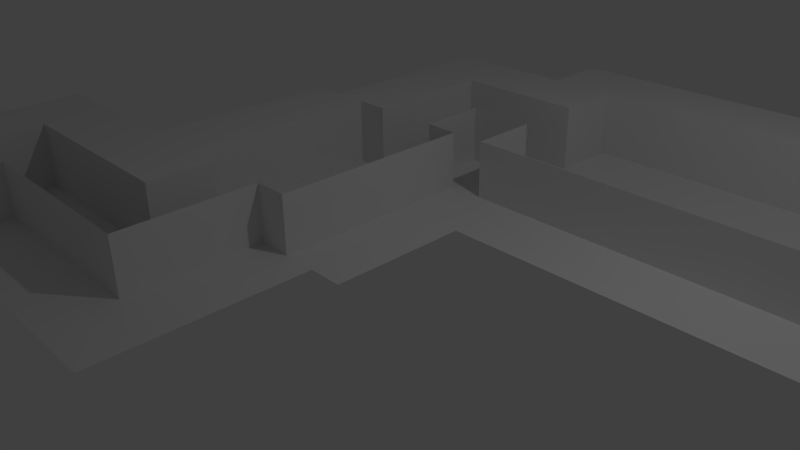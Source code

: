 # Source: tutorialLevel.blend  (saved by Blender 2.72.0; exported with 4.5.12 LTS)
import bpy
from mathutils import Matrix  # noqa: F401  (used for matrix-valued properties, if any)

bpy.ops.wm.read_factory_settings(use_empty=True)
scene = bpy.context.scene
scene.name = 'Scene'

# ---- collections
col_collection_1 = bpy.data.collections.new('Collection 1'); scene.collection.children.link(col_collection_1)

# ---- world
world_world = bpy.data.worlds.new('World'); scene.world = world_world
world_world.color = (0.05088, 0.05088, 0.05088)
world_world.use_sun_shadow = False
world_world.sun_shadow_jitter_overblur = 0.0
world_world.cycles.sampling_method = 'MANUAL'
world_world.cycles.sample_map_resolution = 256

# ---- cameras
cam_camera = bpy.data.cameras.new('Camera')
cam_camera.clip_end = 100.0
cam_camera.lens = 35.0
cam_camera.sensor_width = 32.0
cam_camera.sensor_height = 18.0
cam_camera.ortho_scale = 7.314
cam_camera.dof.focus_distance = 0.0
cam_camera.dof.aperture_fstop = 128.0

# ---- lights
light_lamp = bpy.data.lights.new('Lamp', 'POINT')
light_lamp.transmission_factor = 0.0
light_lamp.cutoff_distance = 30.0
light_lamp.energy = 100.0
light_lamp.shadow_buffer_clip_start = 1.001
light_lamp.shadow_soft_size = 0.1
light_lamp.shadow_maximum_resolution = 0.006
light_lamp.use_absolute_resolution = True
light_lamp.cycles.use_multiple_importance_sampling = False

# ---- meshes
me_plane_002 = bpy.data.meshes.new('Plane.002')
me_plane_002.from_pydata([(-7.0, -7.0, 0.0), (-6.0, -7.0, 0.0), (-5.0, -7.0, 0.0), (-4.0, -7.0, 0.0), (-4.0, -6.0, 0.0), (-4.0, -5.0, 0.0), (-4.0, -4.0, 0.0), (-4.0, -3.0, 0.0), (-3.0, -3.0, 0.0), (-2.0, -3.0, 0.0), (-1.0, -3.0, 0.0), (-1.0, -2.0, 0.0), (-1.0, -1.0, 0.0), (-0.5, -1.0, 0.0), (-0.5, 0.0, 0.0), (-0.5, 1.0, 0.0), (-1.0, 2.0, 0.0), (-0.5, 2.0, 0.0), (-1.0, 3.0, 0.0), (0.0, 3.0, 0.0), (0.0, 2.0, 0.0), (1.0, 2.0, 0.0), (2.0, 2.0, 0.0), (3.0, 2.0, 0.0), (4.0, 2.0, 0.0), (5.0, 2.0, 0.0), (6.0, 3.0, 0.0), (6.0, 2.0, 0.0), (7.0, 3.0, 0.0), (8.0, 3.0, 0.0), (8.0, 4.0, 0.0), (7.0, 2.0, 0.0), (8.0, 2.0, 0.0), (8.0, 5.0, 0.0), (8.0, 6.0, 0.0), (9.0, 6.0, 0.0), (10.0, 6.0, 0.0), (11.0, 6.0, 0.0), (11.0, 7.0, 0.0), (10.0, 5.0, 0.0), (11.0, 5.0, 0.0), (10.0, 4.0, 0.0), (11.0, 4.0, 0.0), (10.0, 3.0, 0.0), (11.0, 3.0, 0.0), (10.0, 2.0, 0.0), (11.0, 2.0, 0.0), (12.0, 3.0, 0.0), (12.0, 2.0, 0.0), (13.0, 3.0, 0.0), (13.0, 2.0, 0.0), (12.0, 4.0, 0.0), (13.0, 4.0, 0.0), (-7.0, -7.0, 1.0), (-6.0, -7.0, 1.0), (-5.0, -7.0, 1.0), (-4.0, -7.0, 1.0), (-4.0, -6.0, 1.0), (-4.0, -5.0, 1.0), (-4.0, -4.0, 1.0), (-4.0, -3.0, 1.0), (-3.0, -3.0, 1.0), (-2.0, -3.0, 1.0), (-1.0, -3.0, 1.0), (-1.0, -2.0, 1.0), (-1.0, -1.0, 1.0), (-0.5, -1.0, 1.0), (-0.5, 0.0, 1.0), (-0.5, 1.0, 1.0), (-1.0, 2.0, 1.0), (-0.5, 2.0, 1.0), (-1.0, 3.0, 1.0), (0.0, 3.0, 1.0), (0.0, 2.0, 1.0), (1.0, 2.0, 1.0), (2.0, 2.0, 1.0), (3.0, 2.0, 1.0), (4.0, 2.0, 1.0), (5.0, 2.0, 1.0), (6.0, 3.0, 1.0), (6.0, 2.0, 1.0), (7.0, 3.0, 1.0), (8.0, 3.0, 1.0), (8.0, 4.0, 1.0), (7.0, 2.0, 1.0), (8.0, 2.0, 1.0), (8.0, 5.0, 1.0), (8.0, 6.0, 1.0), (9.0, 6.0, 1.0), (10.0, 6.0, 1.0), (11.0, 6.0, 1.0), (11.0, 7.0, 1.0), (10.0, 5.0, 1.0), (11.0, 5.0, 1.0), (10.0, 4.0, 1.0), (11.0, 4.0, 1.0), (10.0, 3.0, 1.0), (11.0, 3.0, 1.0), (10.0, 2.0, 1.0), (11.0, 2.0, 1.0), (12.0, 3.0, 1.0), (12.0, 2.0, 1.0), (13.0, 3.0, 1.0), (13.0, 2.0, 1.0), (12.0, 4.0, 1.0), (13.0, 4.0, 1.0)], [], [(35, 34, 87, 88), (30, 29, 82, 83), (11, 10, 63, 64), (50, 48, 101, 103), (21, 20, 73, 74), (7, 6, 59, 60), (16, 17, 70, 69), (1, 0, 53, 54), (42, 44, 97, 95), (13, 12, 65, 66), (18, 16, 69, 71), (48, 46, 99, 101), (38, 37, 90, 91), (29, 32, 85, 82), (6, 5, 58, 59), (40, 42, 95, 93), (34, 33, 86, 87), (45, 43, 96, 98), (5, 4, 57, 58), (37, 40, 93, 90), (26, 27, 80, 79), (33, 30, 83, 86), (43, 41, 94, 96), (3, 2, 55, 56), (49, 50, 103, 102), (12, 11, 64, 65), (31, 28, 81, 84), (41, 39, 92, 94), (14, 13, 66, 67), (2, 1, 54, 55), (15, 14, 67, 68), (22, 21, 74, 75), (10, 9, 62, 63), (47, 51, 104, 100), (39, 36, 89, 92), (20, 19, 72, 73), (23, 22, 75, 76), (17, 15, 68, 70), (46, 45, 98, 99), (9, 8, 61, 62), (24, 23, 76, 77), (28, 26, 79, 81), (25, 24, 77, 78), (4, 3, 56, 57), (8, 7, 60, 61), (27, 25, 78, 80), (44, 47, 100, 97), (36, 35, 88, 89), (32, 31, 84, 85), (19, 18, 71, 72), (52, 49, 102, 105)])
_uv = me_plane_002.uv_layers.new(name='UVMap')
_uv.uv.foreach_set('vector', [7.872, 3.976, 6.888, 3.972, 6.888, 3.972, 7.872, 3.976, 6.896, 2.004, 6.9, 1.021, 6.9, 1.021, 6.896, 2.004, -1.932, -3.934, -1.928, -4.917, -1.928, -4.917, -1.932, -3.934, 11.82, 0.05711, 10.84, 0.05309, 10.84, 0.05309, 11.82, 0.05711, 0.01879, 0.008857, -0.9648, 0.004834, -0.9648, 0.004834, 0.01879, 0.008857, -4.879, -4.929, -4.875, -5.913, -4.875, -5.913, -4.879, -4.929, -1.948, 0.0008112, -1.457, 0.002824, -1.457, 0.002824, -1.948, 0.0008112, -6.83, -8.872, -7.814, -8.876, -7.814, -8.876, -6.83, -8.872, 9.847, 2.016, 9.851, 1.033, 9.851, 1.033, 9.847, 2.016, -1.445, -2.948, -1.936, -2.95, -1.936, -2.95, -1.445, -2.948, -1.952, 0.9844, -1.948, 0.0008112, -1.948, 0.0008112, -1.952, 0.9844, 10.84, 0.05309, 9.855, 0.04907, 9.855, 0.04907, 10.84, 0.05309, 9.835, 4.967, 9.839, 3.984, 9.839, 3.984, 9.835, 4.967, 6.9, 1.021, 6.904, 0.03702, 6.904, 0.03702, 6.9, 1.021, -4.875, -5.913, -4.871, -6.897, -4.871, -6.897, -4.875, -5.913, 9.843, 3.0, 9.847, 2.016, 9.847, 2.016, 9.843, 3.0, 6.888, 3.972, 6.892, 2.988, 6.892, 2.988, 6.888, 3.972, 8.871, 0.04505, 8.867, 1.029, 8.867, 1.029, 8.871, 0.04505, -4.871, -6.897, -4.867, -7.88, -4.867, -7.88, -4.871, -6.897, 9.839, 3.984, 9.843, 3.0, 9.843, 3.0, 9.839, 3.984, 4.933, 1.013, 4.937, 0.02897, 4.937, 0.02897, 4.933, 1.013, 6.892, 2.988, 6.896, 2.004, 6.896, 2.004, 6.892, 2.988, 8.867, 1.029, 8.863, 2.012, 8.863, 2.012, 8.867, 1.029, -4.863, -8.864, -5.847, -8.868, -5.847, -8.868, -4.863, -8.864, 11.82, 1.041, 11.82, 0.05711, 11.82, 0.05711, 11.82, 1.041, -1.936, -2.95, -1.932, -3.934, -1.932, -3.934, -1.936, -2.95, 5.921, 0.03299, 5.917, 1.017, 5.917, 1.017, 5.921, 0.03299, 8.863, 2.012, 8.859, 2.996, 8.859, 2.996, 8.863, 2.012, -1.449, -1.964, -1.445, -2.948, -1.445, -2.948, -1.449, -1.964, -5.847, -8.868, -6.83, -8.872, -6.83, -8.872, -5.847, -8.868, -1.453, -0.9808, -1.449, -1.964, -1.449, -1.964, -1.453, -0.9808, 1.002, 0.01288, 0.01879, 0.008857, 0.01879, 0.008857, 1.002, 0.01288, -1.928, -4.917, -2.912, -4.921, -2.912, -4.921, -1.928, -4.917, 10.83, 1.037, 10.83, 2.02, 10.83, 2.02, 10.83, 1.037, 8.859, 2.996, 8.855, 3.98, 8.855, 3.98, 8.859, 2.996, -0.9648, 0.004834, -0.9689, 0.9885, -0.9689, 0.9885, -0.9648, 0.004834, 1.986, 0.0169, 1.002, 0.01288, 1.002, 0.01288, 1.986, 0.0169, -1.457, 0.002824, -1.453, -0.9808, -1.453, -0.9808, -1.457, 0.002824, 9.855, 0.04907, 8.871, 0.04505, 8.871, 0.04505, 9.855, 0.04907, -2.912, -4.921, -3.896, -4.925, -3.896, -4.925, -2.912, -4.921, 2.97, 0.02093, 1.986, 0.0169, 1.986, 0.0169, 2.97, 0.02093, 5.917, 1.017, 4.933, 1.013, 4.933, 1.013, 5.917, 1.017, 3.953, 0.02495, 2.97, 0.02093, 2.97, 0.02093, 3.953, 0.02495, -4.867, -7.88, -4.863, -8.864, -4.863, -8.864, -4.867, -7.88, -3.896, -4.925, -4.879, -4.929, -4.879, -4.929, -3.896, -4.925, 4.937, 0.02897, 3.953, 0.02495, 3.953, 0.02495, 4.937, 0.02897, 9.851, 1.033, 10.83, 1.037, 10.83, 1.037, 9.851, 1.033, 8.855, 3.98, 7.872, 3.976, 7.872, 3.976, 8.855, 3.98, 6.904, 0.03702, 5.921, 0.03299, 5.921, 0.03299, 6.904, 0.03702, -0.9689, 0.9885, -1.952, 0.9844, -1.952, 0.9844, -0.9689, 0.9885, 11.81, 2.024, 11.82, 1.041, 11.82, 1.041, 11.81, 2.024])
me_plane_002.use_remesh_preserve_volume = False
me_plane_002.use_remesh_preserve_attributes = False
me_plane_002.use_mirror_vertex_groups = False
me_plane_002.update()
me_plane_001 = bpy.data.meshes.new('Plane.001')
me_plane_001.from_pydata([(-7.0, -7.0, 0.0), (-7.0, -6.0, 0.0), (-6.0, -6.0, 0.0), (-5.0, -6.0, 0.0), (-5.0, -5.0, 0.0), (-5.0, -4.0, 0.0), (-5.0, -3.0, 0.0), (-5.0, -2.0, 0.0), (-4.0, -2.0, 0.0), (-3.0, -2.0, 0.0), (-2.0, -2.0, 0.0), (-2.0, -1.0, 0.0), (-2.5, -1.0, 0.0), (-2.5, 0.0, 0.0), (-2.5, 1.0, 0.0), (-2.0, 2.0, 0.0), (-2.5, 2.0, 0.0), (-2.0, 3.0, 0.0), (-2.0, 4.0, 0.0), (-1.0, 4.0, 0.0), (0.0, 4.0, 0.0), (0.0, 5.0, 0.0), (1.0, 5.0, 0.0), (2.0, 5.0, 0.0), (3.0, 5.0, 0.0), (4.0, 5.0, 0.0), (5.0, 5.0, 0.0), (6.0, 4.0, 0.0), (6.0, 5.0, 0.0), (7.0, 4.0, 0.0), (7.0, 5.0, 0.0), (7.0, 6.0, 0.0), (7.0, 7.0, 0.0), (8.0, 7.0, 0.0), (9.0, 7.0, 0.0), (10.0, 7.0, 0.0), (11.0, 7.0, 0.0), (12.0, 4.0, 0.0), (13.0, 4.0, 0.0), (12.0, 5.0, 0.0), (13.0, 5.0, 0.0), (-7.0, -7.0, 1.0), (-7.0, -6.0, 1.0), (-6.0, -6.0, 1.0), (-5.0, -6.0, 1.0), (-5.0, -5.0, 1.0), (-5.0, -4.0, 1.0), (-5.0, -3.0, 1.0), (-5.0, -2.0, 1.0), (-4.0, -2.0, 1.0), (-3.0, -2.0, 1.0), (-2.0, -2.0, 1.0), (-2.0, -1.0, 1.0), (-2.5, -1.0, 1.0), (-2.5, 0.0, 1.0), (-2.5, 1.0, 1.0), (-2.0, 2.0, 1.0), (-2.5, 2.0, 1.0), (-2.0, 3.0, 1.0), (-2.0, 4.0, 1.0), (-1.0, 4.0, 1.0), (0.0, 4.0, 1.0), (0.0, 5.0, 1.0), (1.0, 5.0, 1.0), (2.0, 5.0, 1.0), (3.0, 5.0, 1.0), (4.0, 5.0, 1.0), (5.0, 5.0, 1.0), (6.0, 4.0, 1.0), (6.0, 5.0, 1.0), (7.0, 4.0, 1.0), (7.0, 5.0, 1.0), (7.0, 6.0, 1.0), (7.0, 7.0, 1.0), (8.0, 7.0, 1.0), (9.0, 7.0, 1.0), (10.0, 7.0, 1.0), (11.0, 7.0, 1.0), (12.0, 4.0, 1.0), (13.0, 4.0, 1.0), (12.0, 5.0, 1.0), (13.0, 5.0, 1.0), (12.0, 4.0, 1.0), (13.0, 4.0, 1.0), (-8.0, -7.0, 0.0), (-8.0, -7.0, 1.0), (12.5, 4.0, 1.0), (13.0, 4.0, 0.5), (12.0, 4.0, 0.5), (12.5, 4.0, 0.5), (12.25, 4.0, 0.0), (12.25, 4.0, 1.0), (13.0, 4.0, 0.25), (12.0, 4.0, 0.75), (12.75, 4.0, 0.0), (12.75, 4.0, 1.0), (13.0, 4.0, 0.75), (12.0, 4.0, 0.25), (12.25, 4.0, 0.5), (12.75, 4.0, 0.5), (12.69, 4.0, 0.375), (12.5, 4.0, 0.75), (12.25, 4.0, 0.75), (12.25, 4.0, 0.25), (12.75, 4.0, 0.25), (12.75, 4.0, 0.75), (12.12, 4.0, 0.0), (12.12, 4.0, 1.0), (13.0, 4.0, 0.125), (12.0, 4.0, 0.875), (12.69, 4.0, 0.125), (12.62, 4.0, 1.0), (13.0, 4.0, 0.625), (12.0, 4.0, 0.375), (12.12, 4.0, 0.5), (12.62, 4.0, 0.5), (12.69, 4.0, 0.25), (12.5, 4.0, 0.625), (12.69, 4.0, 0.0), (12.38, 4.0, 1.0), (13.0, 4.0, 0.375), (12.0, 4.0, 0.625), (12.88, 4.0, 0.0), (12.88, 4.0, 1.0), (13.0, 4.0, 0.875), (12.0, 4.0, 0.125), (12.38, 4.0, 0.5), (12.88, 4.0, 0.5), (12.5, 4.0, 0.375), (12.5, 4.0, 0.875), (12.12, 4.0, 0.75), (12.38, 4.0, 0.75), (12.25, 4.0, 0.625), (12.25, 4.0, 0.875), (12.12, 4.0, 0.25), (12.31, 4.0, 0.375), (12.25, 4.0, 0.125), (12.25, 4.0, 0.375), (12.31, 4.0, 0.125), (12.88, 4.0, 0.25), (12.75, 4.0, 0.125), (12.75, 4.0, 0.375), (12.62, 4.0, 0.75), (12.88, 4.0, 0.75), (12.75, 4.0, 0.625), (12.75, 4.0, 0.875), (12.12, 4.0, 0.875), (12.12, 4.0, 0.375), (12.62, 4.0, 0.375), (12.62, 4.0, 0.875), (12.12, 4.0, 0.625), (12.38, 4.0, 0.625), (12.38, 4.0, 0.875), (12.12, 4.0, 0.125), (12.31, 4.0, 0.25), (12.38, 4.0, 0.375), (12.31, 4.0, 0.0), (12.88, 4.0, 0.125), (12.88, 4.0, 0.375), (12.62, 4.0, 0.625), (12.88, 4.0, 0.625), (12.88, 4.0, 0.875), (11.0, 8.0, 0.0), (11.0, 8.0, 1.0)], [], [(40, 81, 79, 38), (15, 17, 58, 56), (31, 32, 73, 72), (24, 25, 66, 65), (4, 5, 46, 45), (25, 26, 67, 66), (13, 14, 55, 54), (11, 12, 53, 52), (26, 28, 69, 67), (14, 16, 57, 55), (30, 31, 72, 71), (21, 22, 63, 62), (3, 4, 45, 44), (29, 30, 71, 70), (10, 11, 52, 51), (39, 40, 81, 80), (2, 3, 44, 43), (20, 21, 62, 61), (7, 8, 49, 48), (18, 19, 60, 59), (9, 10, 51, 50), (27, 29, 70, 68), (35, 36, 77, 76), (37, 39, 80, 78), (32, 33, 74, 73), (8, 9, 50, 49), (34, 35, 76, 75), (19, 20, 61, 60), (1, 2, 43, 42), (6, 7, 48, 47), (12, 13, 54, 53), (28, 27, 68, 69), (17, 18, 59, 58), (33, 34, 75, 74), (22, 23, 64, 63), (16, 15, 56, 57), (0, 1, 42, 41), (5, 6, 47, 46), (23, 24, 65, 64), (146, 107, 82, 109), (0, 41, 85, 84), (147, 114, 88, 113), (148, 115, 89, 128), (149, 111, 86, 129), (150, 130, 93, 121), (151, 131, 102, 132), (152, 119, 91, 133), (153, 134, 97, 125), (155, 126, 98, 137), (157, 139, 104, 140), (158, 127, 99, 141), (159, 142, 101, 117), (160, 143, 105, 144), (161, 123, 95, 145), (130, 146, 109, 93), (102, 133, 146, 130), (133, 91, 107, 146), (134, 147, 113, 97), (103, 137, 147, 134), (137, 98, 114, 147), (141, 99, 115, 148), (142, 149, 129, 101), (105, 145, 149, 142), (145, 95, 111, 149), (114, 150, 121, 88), (98, 132, 150, 114), (132, 102, 130, 150), (126, 151, 132, 98), (89, 117, 151, 126), (117, 101, 131, 151), (131, 152, 133, 102), (101, 129, 152, 131), (129, 86, 119, 152), (106, 153, 125, 37), (90, 136, 153, 106), (136, 103, 134, 153), (94, 140, 110, 118), (104, 141, 100, 116), (140, 104, 116, 110), (128, 89, 126, 155), (136, 90, 156, 138), (137, 103, 154, 135), (103, 136, 138, 154), (122, 157, 140, 94), (38, 108, 157, 122), (108, 92, 139, 157), (139, 158, 141, 104), (92, 120, 158, 139), (120, 87, 127, 158), (115, 159, 117, 89), (99, 144, 159, 115), (144, 105, 142, 159), (127, 160, 144, 99), (87, 112, 160, 127), (112, 96, 143, 160), (143, 161, 145, 105), (96, 124, 161, 143), (124, 83, 123, 161), (77, 36, 162, 163)])
_uv = me_plane_001.uv_layers.new(name='UVMap')
_uv.uv.foreach_set('vector', [-17.68, 1.038, -16.7, 1.038, -16.7, 2.021, -17.68, 2.021, -1.957, -1.913, -0.9743, -1.913, -0.9743, -0.9296, -1.957, -0.9296, 12.79, -1.913, 13.77, -1.913, 13.77, -0.9297, 12.79, -0.9297, 5.906, -1.913, 6.889, -1.913, 6.889, -0.9297, 5.906, -0.9297, -12.77, -1.912, -11.79, -1.912, -11.79, -0.9296, -12.77, -0.9296, 6.889, -1.913, 7.872, -1.913, 7.872, -0.9297, 6.889, -0.9297, -4.414, -1.912, -3.431, -1.912, -3.431, -0.9296, -4.414, -0.9296, -5.889, -1.912, -5.397, -1.912, -5.397, -0.9296, -5.889, -0.9296, 7.872, -1.913, 8.854, -1.913, 8.854, -0.9297, 7.872, -0.9297, -3.431, -1.912, -2.449, -1.912, -2.449, -0.9296, -3.431, -0.9296, 11.8, -1.913, 12.79, -1.913, 12.79, -0.9297, 11.8, -0.9297, 2.957, -1.913, 3.94, -1.913, 3.94, -0.9297, 2.957, -0.9297, -13.75, -1.912, -12.77, -1.912, -12.77, -0.9296, -13.75, -0.9296, 10.82, -1.913, 11.8, -1.913, 11.8, -0.9297, 10.82, -0.9297, -6.872, -1.912, -5.889, -1.912, -5.889, -0.9296, -6.872, -0.9296, -17.68, 0.05503, -17.68, 1.038, -16.7, 1.038, -16.7, 0.05503, -14.73, -1.912, -13.75, -1.912, -13.75, -0.9296, -14.73, -0.9296, 1.974, -1.913, 2.957, -1.913, 2.957, -0.9297, 1.974, -0.9297, -9.82, -1.912, -8.837, -1.912, -8.837, -0.9296, -9.82, -0.9296, 0.008555, -1.913, 0.9914, -1.913, 0.9914, -0.9297, 0.008561, -0.9296, -7.854, -1.912, -6.872, -1.912, -6.872, -0.9296, -7.854, -0.9296, 9.837, -1.913, 10.82, -1.913, 10.82, -0.9297, 9.837, -0.9297, 16.72, -1.913, 17.7, -1.913, 17.7, -0.9297, 16.72, -0.9297, -17.68, -0.9278, -17.68, 0.05503, -16.7, 0.05503, -16.7, -0.9278, 13.77, -1.913, 14.75, -1.913, 14.75, -0.9297, 13.77, -0.9297, -8.837, -1.912, -7.854, -1.912, -7.854, -0.9296, -8.837, -0.9296, 15.73, -1.913, 16.72, -1.913, 16.72, -0.9297, 15.73, -0.9297, 0.9914, -1.913, 1.974, -1.913, 1.974, -0.9297, 0.9914, -0.9297, -15.72, -1.912, -14.73, -1.912, -14.73, -0.9296, -15.72, -0.9296, -10.8, -1.912, -9.82, -1.912, -9.82, -0.9296, -10.8, -0.9296, -5.397, -1.912, -4.414, -1.912, -4.414, -0.9296, -5.397, -0.9296, 8.854, -1.913, 9.837, -1.913, 9.837, -0.9297, 8.854, -0.9297, -0.9743, -1.913, 0.008555, -1.913, 0.008561, -0.9296, -0.9743, -0.9296, 14.75, -1.913, 15.73, -1.913, 15.73, -0.9297, 14.75, -0.9297, 3.94, -1.913, 4.923, -1.913, 4.923, -0.9297, 3.94, -0.9297, -2.449, -1.912, -1.957, -1.913, -1.957, -0.9296, -2.449, -0.9296, -16.7, -1.912, -15.72, -1.912, -15.72, -0.9296, -16.7, -0.9296, -11.79, -1.912, -10.8, -1.912, -10.8, -0.9296, -11.79, -0.9296, 4.923, -1.913, 5.906, -1.913, 5.906, -0.9297, 4.923, -0.9297, -16.58, -0.06783, -16.58, 0.05503, -16.7, 0.05503, -16.7, -0.06783, -16.7, -1.912, -16.7, -0.9296, -17.68, -0.9296, -17.68, -1.912, -16.58, -0.5593, -16.58, -0.4364, -16.7, -0.4364, -16.7, -0.5593, -16.08, -0.5593, -16.08, -0.4364, -16.21, -0.4364, -16.21, -0.5593, -16.08, -0.06783, -16.08, 0.05504, -16.21, 0.05504, -16.21, -0.06782, -16.58, -0.3135, -16.58, -0.1907, -16.7, -0.1907, -16.7, -0.3135, -16.33, -0.3135, -16.33, -0.1907, -16.45, -0.1907, -16.45, -0.3135, -16.33, -0.06782, -16.33, 0.05504, -16.45, 0.05503, -16.45, -0.06783, -16.58, -0.805, -16.58, -0.6821, -16.7, -0.6821, -16.7, -0.805, -16.33, -0.5593, -16.33, -0.4364, -16.45, -0.4364, -16.45, -0.5593, -15.84, -0.805, -15.84, -0.6821, -15.96, -0.6821, -15.96, -0.805, -15.84, -0.5593, -15.84, -0.4364, -15.96, -0.4364, -15.96, -0.5593, -16.08, -0.3135, -16.08, -0.1907, -16.21, -0.1907, -16.21, -0.3135, -15.84, -0.3135, -15.84, -0.1907, -15.96, -0.1907, -15.96, -0.3135, -15.84, -0.06783, -15.84, 0.05503, -15.96, 0.05503, -15.96, -0.06783, -16.58, -0.1907, -16.58, -0.06783, -16.7, -0.06783, -16.7, -0.1907, -16.45, -0.1907, -16.45, -0.06783, -16.58, -0.06783, -16.58, -0.1907, -16.45, -0.06783, -16.45, 0.05503, -16.58, 0.05503, -16.58, -0.06783, -16.58, -0.6821, -16.58, -0.5593, -16.7, -0.5593, -16.7, -0.6821, -16.45, -0.6821, -16.45, -0.5593, -16.58, -0.5593, -16.58, -0.6821, -16.45, -0.5593, -16.45, -0.4364, -16.58, -0.4364, -16.58, -0.5593, -15.96, -0.5593, -15.96, -0.4364, -16.08, -0.4364, -16.08, -0.5593, -16.08, -0.1907, -16.08, -0.06783, -16.21, -0.06782, -16.21, -0.1907, -15.96, -0.1907, -15.96, -0.06783, -16.08, -0.06783, -16.08, -0.1907, -15.96, -0.06783, -15.96, 0.05503, -16.08, 0.05504, -16.08, -0.06783, -16.58, -0.4364, -16.58, -0.3135, -16.7, -0.3135, -16.7, -0.4364, -16.45, -0.4364, -16.45, -0.3135, -16.58, -0.3135, -16.58, -0.4364, -16.45, -0.3135, -16.45, -0.1907, -16.58, -0.1907, -16.58, -0.3135, -16.33, -0.4364, -16.33, -0.3135, -16.45, -0.3135, -16.45, -0.4364, -16.21, -0.4364, -16.21, -0.3135, -16.33, -0.3135, -16.33, -0.4364, -16.21, -0.3135, -16.21, -0.1907, -16.33, -0.1907, -16.33, -0.3135, -16.33, -0.1907, -16.33, -0.06782, -16.45, -0.06783, -16.45, -0.1907, -16.21, -0.1907, -16.21, -0.06782, -16.33, -0.06782, -16.33, -0.1907, -16.21, -0.06782, -16.21, 0.05504, -16.33, 0.05504, -16.33, -0.06782, -16.58, -0.9278, -16.58, -0.805, -16.7, -0.805, -16.7, -0.9278, -16.45, -0.9278, -16.45, -0.805, -16.58, -0.805, -16.58, -0.9278, -16.45, -0.805, -16.45, -0.6821, -16.58, -0.6821, -16.58, -0.805, -15.96, -0.9278, -15.96, -0.805, -16.02, -0.805, -16.02, -0.9278, -15.96, -0.6821, -15.96, -0.5593, -16.02, -0.5593, -16.02, -0.6821, -15.96, -0.805, -15.96, -0.6821, -16.02, -0.6821, -16.02, -0.805, -16.21, -0.5593, -16.21, -0.4364, -16.33, -0.4364, -16.33, -0.5593, -16.45, -0.805, -16.45, -0.9278, -16.39, -0.9278, -16.39, -0.805, -16.45, -0.5593, -16.45, -0.6821, -16.39, -0.6821, -16.39, -0.5593, -16.45, -0.6821, -16.45, -0.805, -16.39, -0.805, -16.39, -0.6821, -15.84, -0.9278, -15.84, -0.805, -15.96, -0.805, -15.96, -0.9278, -15.72, -0.9278, -15.72, -0.805, -15.84, -0.805, -15.84, -0.9278, -15.72, -0.805, -15.72, -0.6821, -15.84, -0.6821, -15.84, -0.805, -15.84, -0.6821, -15.84, -0.5593, -15.96, -0.5593, -15.96, -0.6821, -15.72, -0.6821, -15.72, -0.5593, -15.84, -0.5593, -15.84, -0.6821, -15.72, -0.5593, -15.72, -0.4364, -15.84, -0.4364, -15.84, -0.5593, -16.08, -0.4364, -16.08, -0.3135, -16.21, -0.3135, -16.21, -0.4364, -15.96, -0.4364, -15.96, -0.3135, -16.08, -0.3135, -16.08, -0.4364, -15.96, -0.3135, -15.96, -0.1907, -16.08, -0.1907, -16.08, -0.3135, -15.84, -0.4364, -15.84, -0.3135, -15.96, -0.3135, -15.96, -0.4364, -15.72, -0.4364, -15.72, -0.3136, -15.84, -0.3135, -15.84, -0.4364, -15.72, -0.3136, -15.72, -0.1907, -15.84, -0.1907, -15.84, -0.3135, -15.84, -0.1907, -15.84, -0.06783, -15.96, -0.06783, -15.96, -0.1907, -15.72, -0.1907, -15.72, -0.06783, -15.84, -0.06783, -15.84, -0.1907, -15.72, -0.06783, -15.72, 0.05503, -15.84, 0.05503, -15.84, -0.06783, 17.7, -0.9297, 17.7, -1.913, 18.68, -1.913, 18.68, -0.9297])
me_plane_001.use_remesh_preserve_volume = False
me_plane_001.use_remesh_preserve_attributes = False
me_plane_001.use_mirror_vertex_groups = False
me_plane_001.update()
me_plane = bpy.data.meshes.new('Plane')
me_plane.from_pydata([(-7.0, -7.0, 0.0), (-6.0, -7.0, 0.0), (-7.0, -6.0, 0.0), (-6.0, -6.0, 0.0), (-5.0, -7.0, 0.0), (-5.0, -6.0, 0.0), (-4.0, -7.0, 0.0), (-4.0, -6.0, 0.0), (-5.0, -5.0, 0.0), (-4.0, -5.0, 0.0), (-5.0, -4.0, 0.0), (-4.0, -4.0, 0.0), (-5.0, -3.0, 0.0), (-4.0, -3.0, 0.0), (-5.0, -2.0, 0.0), (-4.0, -2.0, 0.0), (-3.0, -3.0, 0.0), (-3.0, -2.0, 0.0), (-2.0, -3.0, 0.0), (-2.0, -2.0, 0.0), (-1.0, -3.0, 0.0), (-1.0, -2.0, 0.0), (-2.0, -1.0, 0.0), (-1.0, -1.0, 0.0), (-2.0, 0.0, 0.0), (-1.0, 0.0, 0.0), (-2.5, -1.0, 0.0), (-2.5, 0.0, 0.0), (-0.5, -1.0, 0.0), (-0.5, 0.0, 0.0), (-2.0, 1.0, 0.0), (-1.0, 1.0, 0.0), (-2.5, 1.0, 0.0), (-0.5, 1.0, 0.0), (-2.0, 2.0, 0.0), (-1.0, 2.0, 0.0), (-2.5, 2.0, 0.0), (-0.5, 2.0, 0.0), (-2.0, 3.0, 0.0), (-1.0, 3.0, 0.0), (-2.0, 4.0, 0.0), (-1.0, 4.0, 0.0), (0.0, 3.0, 0.0), (0.0, 4.0, 0.0), (1.0, 3.0, 0.0), (1.0, 4.0, 0.0), (0.0, 2.0, 0.0), (1.0, 2.0, 0.0), (0.0, 5.0, 0.0), (1.0, 5.0, 0.0), (2.0, 3.0, 0.0), (2.0, 4.0, 0.0), (2.0, 2.0, 0.0), (2.0, 5.0, 0.0), (3.0, 3.0, 0.0), (3.0, 4.0, 0.0), (3.0, 2.0, 0.0), (3.0, 5.0, 0.0), (4.0, 3.0, 0.0), (4.0, 4.0, 0.0), (4.0, 2.0, 0.0), (4.0, 5.0, 0.0), (5.0, 3.0, 0.0), (5.0, 4.0, 0.0), (5.0, 2.0, 0.0), (5.0, 5.0, 0.0), (6.0, 3.0, 0.0), (6.0, 4.0, 0.0), (6.0, 2.0, 0.0), (6.0, 5.0, 0.0), (7.0, 3.0, 0.0), (7.0, 4.0, 0.0), (8.0, 3.0, 0.0), (8.0, 4.0, 0.0), (7.0, 2.0, 0.0), (8.0, 2.0, 0.0), (7.0, 5.0, 0.0), (8.0, 5.0, 0.0), (7.0, 6.0, 0.0), (8.0, 6.0, 0.0), (7.0, 7.0, 0.0), (8.0, 7.0, 0.0), (9.0, 6.0, 0.0), (9.0, 7.0, 0.0), (10.0, 6.0, 0.0), (10.0, 7.0, 0.0), (11.0, 6.0, 0.0), (11.0, 7.0, 0.0), (10.0, 5.0, 0.0), (11.0, 5.0, 0.0), (10.0, 4.0, 0.0), (11.0, 4.0, 0.0), (10.0, 3.0, 0.0), (11.0, 3.0, 0.0), (10.0, 2.0, 0.0), (11.0, 2.0, 0.0), (12.0, 3.0, 0.0), (12.0, 2.0, 0.0), (13.0, 3.0, 0.0), (13.0, 2.0, 0.0), (12.0, 4.0, 0.0), (13.0, 4.0, 0.0), (12.0, 5.0, 0.0), (13.0, 5.0, 0.0), (-7.0, -7.0, 1.0), (-7.0, -6.0, 1.0), (-6.0, -6.0, 1.0), (-5.0, -6.0, 1.0), (-5.0, -5.0, 1.0), (-5.0, -4.0, 1.0), (-5.0, -3.0, 1.0), (-5.0, -2.0, 1.0), (-4.0, -2.0, 1.0), (-3.0, -2.0, 1.0), (-2.0, -2.0, 1.0), (-2.0, -1.0, 1.0), (-2.5, -1.0, 1.0), (-2.5, 0.0, 1.0), (-2.5, 1.0, 1.0), (-2.0, 2.0, 1.0), (-2.5, 2.0, 1.0), (-2.0, 3.0, 1.0), (-2.0, 4.0, 1.0), (-1.0, 4.0, 1.0), (0.0, 4.0, 1.0), (0.0, 5.0, 1.0), (1.0, 5.0, 1.0), (2.0, 5.0, 1.0), (3.0, 5.0, 1.0), (4.0, 5.0, 1.0), (5.0, 5.0, 1.0), (6.0, 5.0, 1.0), (7.0, 4.0, 1.0), (7.0, 5.0, 1.0), (7.0, 6.0, 1.0), (7.0, 7.0, 1.0), (8.0, 7.0, 1.0), (9.0, 7.0, 1.0), (10.0, 7.0, 1.0), (11.0, 7.0, 1.0), (12.0, 5.0, 1.0), (12.0, 4.0, 1.0), (13.0, 4.0, 1.0), (7.0, 8.0, 1.0), (8.0, 8.0, 1.0), (9.0, 8.0, 1.0), (10.0, 8.0, 1.0), (11.0, 8.0, 1.0), (6.0, 4.0, 1.0), (6.0, 5.0, 1.0), (6.0, 6.0, 1.0), (6.0, 7.0, 1.0), (6.0, 8.0, 1.0), (0.0, 6.0, 1.0), (1.0, 6.0, 1.0), (2.0, 6.0, 1.0), (3.0, 6.0, 1.0), (4.0, 6.0, 1.0), (5.0, 6.0, 1.0), (6.0, 6.0, 1.0), (-1.0, 4.0, 1.0), (-1.0, 5.0, 1.0), (-1.0, 6.0, 1.0), (-2.0, 5.0, 1.0), (-1.0, 5.0, 1.0), (-3.0, 2.0, 1.0), (-3.0, 3.0, 1.0), (-3.0, 4.0, 1.0), (-3.0, 5.0, 1.0), (-3.5, 1.0, 1.0), (-3.5, 2.0, 1.0), (-3.5, -1.0, 1.0), (-3.5, 0.0, 1.0), (-3.5, 1.0, 1.0), (-3.0, -2.0, 1.0), (-3.0, -1.0, 1.0), (-4.0, -1.0, 1.0), (-3.0, -1.0, 1.0), (-5.0, -1.0, 1.0), (-4.0, -1.0, 1.0), (-6.0, -6.0, 1.0), (-6.0, -5.0, 1.0), (-6.0, -4.0, 1.0), (-6.0, -3.0, 1.0), (-6.0, -2.0, 1.0), (-6.0, -1.0, 1.0), (-7.0, -5.0, 1.0), (-6.0, -5.0, 1.0), (-8.0, -7.0, 1.0), (-8.0, -6.0, 1.0), (-8.0, -5.0, 1.0), (13.0, 5.0, 1.0)], [], [(0, 1, 3, 2), (3, 1, 4, 5), (5, 4, 6, 7), (5, 7, 9, 8), (8, 9, 11, 10), (10, 11, 13, 12), (12, 13, 15, 14), (15, 13, 16, 17), (17, 16, 18, 19), (19, 18, 20, 21), (19, 21, 23, 22), (22, 23, 25, 24), (22, 24, 27, 26), (25, 23, 28, 29), (25, 29, 33, 31), (27, 24, 30, 32), (24, 25, 31, 30), (31, 33, 37, 35), (32, 30, 34, 36), (30, 31, 35, 34), (34, 35, 39, 38), (38, 39, 41, 40), (41, 39, 42, 43), (43, 42, 44, 45), (44, 42, 46, 47), (43, 45, 49, 48), (49, 45, 51, 53), (44, 47, 52, 50), (45, 44, 50, 51), (53, 51, 55, 57), (50, 52, 56, 54), (51, 50, 54, 55), (57, 55, 59, 61), (54, 56, 60, 58), (55, 54, 58, 59), (61, 59, 63, 65), (58, 60, 64, 62), (59, 58, 62, 63), (65, 63, 67, 69), (62, 64, 68, 66), (63, 62, 66, 67), (67, 66, 70, 71), (71, 70, 72, 73), (72, 70, 74, 75), (71, 73, 77, 76), (76, 77, 79, 78), (78, 79, 81, 80), (81, 79, 82, 83), (83, 82, 84, 85), (85, 84, 86, 87), (86, 84, 88, 89), (89, 88, 90, 91), (91, 90, 92, 93), (93, 92, 94, 95), (93, 95, 97, 96), (96, 97, 99, 98), (96, 98, 101, 100), (100, 101, 103, 102), (141, 142, 191, 140), (138, 139, 147, 146), (137, 138, 146, 145), (136, 137, 145, 144), (135, 136, 144, 143), (135, 143, 152, 151), (134, 135, 151, 150), (133, 134, 150, 149), (132, 133, 149, 148), (130, 131, 159, 158), (129, 130, 158, 157), (128, 129, 157, 156), (127, 128, 156, 155), (126, 127, 155, 154), (125, 126, 154, 153), (125, 153, 162, 161), (124, 125, 161, 160), (122, 123, 164, 163), (122, 163, 168, 167), (121, 122, 167, 166), (119, 121, 166, 165), (118, 120, 170, 169), (117, 118, 173, 172), (116, 117, 172, 171), (114, 115, 175, 174), (112, 113, 177, 176), (111, 112, 179, 178), (111, 178, 185, 184), (110, 111, 184, 183), (109, 110, 183, 182), (108, 109, 182, 181), (107, 108, 181, 180), (105, 106, 187, 186), (105, 186, 190, 189), (104, 105, 189, 188)])
_uv = me_plane.uv_layers.new(name='UVMap')
_uv.uv.foreach_set('vector', [-7.814, -8.876, -6.83, -8.872, -6.834, -7.888, -7.818, -7.892, -6.834, -7.888, -6.83, -8.872, -5.847, -8.868, -5.851, -7.884, -5.851, -7.884, -5.847, -8.868, -4.863, -8.864, -4.867, -7.88, -5.851, -7.884, -4.867, -7.88, -4.871, -6.897, -5.855, -6.901, -5.855, -6.901, -4.871, -6.897, -4.875, -5.913, -5.859, -5.917, -5.859, -5.917, -4.875, -5.913, -4.879, -4.929, -5.863, -4.933, -5.863, -4.933, -4.879, -4.929, -4.883, -3.946, -5.867, -3.95, -4.883, -3.946, -4.879, -4.929, -3.896, -4.925, -3.9, -3.942, -3.9, -3.942, -3.896, -4.925, -2.912, -4.921, -2.916, -3.938, -2.916, -3.938, -2.912, -4.921, -1.928, -4.917, -1.932, -3.934, -2.916, -3.938, -1.932, -3.934, -1.936, -2.95, -2.92, -2.954, -2.92, -2.954, -1.936, -2.95, -1.94, -1.966, -2.924, -1.97, -2.92, -2.954, -2.924, -1.97, -3.416, -1.972, -3.412, -2.956, -1.94, -1.966, -1.936, -2.95, -1.445, -2.948, -1.449, -1.964, -1.94, -1.966, -1.449, -1.964, -1.453, -0.9808, -1.944, -0.9828, -3.416, -1.972, -2.924, -1.97, -2.928, -0.9868, -3.42, -0.9888, -2.924, -1.97, -1.94, -1.966, -1.944, -0.9828, -2.928, -0.9868, -1.944, -0.9828, -1.453, -0.9808, -1.457, 0.002824, -1.948, 0.0008112, -3.42, -0.9888, -2.928, -0.9868, -2.932, -0.003212, -3.424, -0.005225, -2.928, -0.9868, -1.944, -0.9828, -1.948, 0.0008112, -2.932, -0.003212, -2.932, -0.003212, -1.948, 0.0008112, -1.952, 0.9844, -2.936, 0.9804, -2.936, 0.9804, -1.952, 0.9844, -1.957, 1.968, -2.94, 1.964, -1.957, 1.968, -1.952, 0.9844, -0.9689, 0.9885, -0.9729, 1.972, -0.9729, 1.972, -0.9689, 0.9885, 0.01477, 0.9925, 0.01074, 1.976, 0.01477, 0.9925, -0.9689, 0.9885, -0.9648, 0.004834, 0.01879, 0.008857, -0.9729, 1.972, 0.01074, 1.976, 0.00672, 2.96, -0.9769, 2.956, 0.00672, 2.96, 0.01074, 1.976, 0.9944, 1.98, 0.9903, 2.964, 0.01477, 0.9925, 0.01879, 0.008857, 1.002, 0.01288, 0.9984, 0.9965, 0.01074, 1.976, 0.01477, 0.9925, 0.9984, 0.9965, 0.9944, 1.98, 0.9903, 2.964, 0.9944, 1.98, 1.978, 1.984, 1.974, 2.968, 0.9984, 0.9965, 1.002, 0.01288, 1.986, 0.0169, 1.982, 1.001, 0.9944, 1.98, 0.9984, 0.9965, 1.982, 1.001, 1.978, 1.984, 1.974, 2.968, 1.978, 1.984, 2.962, 1.988, 2.958, 2.972, 1.982, 1.001, 1.986, 0.0169, 2.97, 0.02093, 2.966, 1.005, 1.978, 1.984, 1.982, 1.001, 2.966, 1.005, 2.962, 1.988, 2.958, 2.972, 2.962, 1.988, 3.945, 1.992, 3.941, 2.976, 2.966, 1.005, 2.97, 0.02093, 3.953, 0.02495, 3.949, 1.009, 2.962, 1.988, 2.966, 1.005, 3.949, 1.009, 3.945, 1.992, 3.941, 2.976, 3.945, 1.992, 4.929, 1.996, 4.925, 2.98, 3.949, 1.009, 3.953, 0.02495, 4.937, 0.02897, 4.933, 1.013, 3.945, 1.992, 3.949, 1.009, 4.933, 1.013, 4.929, 1.996, 4.929, 1.996, 4.933, 1.013, 5.917, 1.017, 5.912, 2.0, 5.912, 2.0, 5.917, 1.017, 6.9, 1.021, 6.896, 2.004, 6.9, 1.021, 5.917, 1.017, 5.921, 0.03299, 6.904, 0.03702, 5.912, 2.0, 6.896, 2.004, 6.892, 2.988, 5.908, 2.984, 5.908, 2.984, 6.892, 2.988, 6.888, 3.972, 5.904, 3.967, 5.904, 3.967, 6.888, 3.972, 6.884, 4.955, 5.9, 4.951, 6.884, 4.955, 6.888, 3.972, 7.872, 3.976, 7.868, 4.959, 7.868, 4.959, 7.872, 3.976, 8.855, 3.98, 8.851, 4.963, 8.851, 4.963, 8.855, 3.98, 9.839, 3.984, 9.835, 4.967, 9.839, 3.984, 8.855, 3.98, 8.859, 2.996, 9.843, 3.0, 9.843, 3.0, 8.859, 2.996, 8.863, 2.012, 9.847, 2.016, 9.847, 2.016, 8.863, 2.012, 8.867, 1.029, 9.851, 1.033, 9.851, 1.033, 8.867, 1.029, 8.871, 0.04505, 9.855, 0.04907, 9.851, 1.033, 9.855, 0.04907, 10.84, 0.05309, 10.83, 1.037, 10.83, 1.037, 10.84, 0.05309, 11.82, 0.05711, 11.82, 1.041, 10.83, 1.037, 11.82, 1.041, 11.81, 2.024, 10.83, 2.02, 10.83, 2.02, 11.81, 2.024, 11.81, 3.008, 10.83, 3.004, -6.33, 8.045, -5.242, 8.045, -5.242, 9.133, -6.33, 9.133, -5.905, 6.018, -4.818, 6.019, -4.819, 7.107, -5.906, 7.105, -6.993, 6.016, -5.905, 6.018, -5.906, 7.105, -6.994, 7.104, -8.08, 6.015, -6.993, 6.016, -6.994, 7.104, -8.082, 7.102, -9.168, 6.013, -8.08, 6.015, -8.082, 7.102, -9.169, 7.101, -9.168, 6.013, -9.169, 7.101, -10.26, 7.099, -10.26, 6.012, -9.166, 4.926, -9.168, 6.013, -10.26, 6.012, -10.25, 4.924, -9.165, 3.838, -9.166, 4.926, -10.25, 4.924, -10.25, 3.837, -9.163, 2.751, -9.165, 3.838, -10.25, 3.837, -10.25, 2.749, 1.694, 4.992, 2.781, 4.992, 2.781, 6.08, 1.694, 6.08, 0.6063, 4.992, 1.694, 4.992, 1.694, 6.08, 0.6063, 6.08, -0.4812, 4.992, 0.6063, 4.992, 0.6063, 6.08, -0.4812, 6.08, -1.569, 4.992, -0.4812, 4.992, -0.4812, 6.08, -1.569, 6.08, -2.656, 4.992, -1.569, 4.992, -1.569, 6.08, -2.656, 6.08, -3.744, 4.992, -2.656, 4.992, -2.656, 6.08, -3.744, 6.08, -3.744, 4.992, -3.744, 6.08, -4.831, 6.08, -4.831, 4.992, -3.744, 3.905, -3.744, 4.992, -4.831, 4.992, -4.831, 3.905, 3.684, 7.91, 3.68, 6.823, 4.768, 6.819, 4.772, 7.906, 3.684, 7.91, 4.772, 7.906, 4.776, 8.994, 3.688, 8.998, 2.597, 7.915, 3.684, 7.91, 3.688, 8.998, 2.601, 9.002, 1.509, 7.919, 2.597, 7.915, 2.601, 9.002, 1.513, 9.006, -7.433, 8.045, -7.433, 9.133, -8.521, 9.133, -8.521, 8.045, 2.789, 4.992, 2.789, 3.905, 3.877, 3.905, 3.877, 4.992, 2.789, 6.08, 2.789, 4.992, 3.877, 4.992, 3.877, 6.08, -8.529, 8.045, -8.529, 9.133, -9.616, 9.133, -9.616, 8.045, -7.425, 9.133, -7.425, 8.045, -6.338, 8.045, -6.338, 9.133, -0.4812, 7.175, -0.4812, 6.087, 0.6063, 6.087, 0.6063, 7.175, -0.4812, 7.175, 0.6063, 7.175, 0.6063, 8.263, -0.4812, 8.263, -1.569, 7.175, -0.4812, 7.175, -0.4812, 8.263, -1.569, 8.263, -2.656, 7.175, -1.569, 7.175, -1.569, 8.263, -2.656, 8.263, -3.744, 7.175, -2.656, 7.175, -2.656, 8.263, -3.744, 8.263, -4.831, 7.175, -3.744, 7.175, -3.744, 8.263, -4.831, 8.263, -10.71, 9.133, -10.71, 8.045, -9.624, 8.045, -9.624, 9.133, -10.71, 9.133, -9.624, 9.133, -9.624, 10.22, -10.71, 10.22, -11.8, 9.133, -10.71, 9.133, -10.71, 10.22, -11.8, 10.22])
me_plane.use_remesh_preserve_volume = False
me_plane.use_remesh_preserve_attributes = False
me_plane.use_mirror_vertex_groups = False
me_plane.update()
me_plane_003 = bpy.data.meshes.new('Plane.003')
me_plane_003.from_pydata([(-7.0, -7.0, 0.0), (-6.0, -7.0, 0.0), (-5.0, -7.0, 0.0), (-4.0, -7.0, 0.0), (-4.0, -6.0, 0.0), (-4.0, -5.0, 0.0), (-4.0, -4.0, 0.0), (-4.0, -3.0, 0.0), (-3.0, -3.0, 0.0), (-2.0, -3.0, 0.0), (-1.0, -3.0, 0.0), (-1.0, -2.0, 0.0), (-1.0, -1.0, 0.0), (-0.5, -1.0, 0.0), (-0.5, 0.0, 0.0), (-0.5, 1.0, 0.0), (-1.0, 2.0, 0.0), (-0.5, 2.0, 0.0), (-1.0, 3.0, 0.0), (0.0, 3.0, 0.0), (0.0, 2.0, 0.0), (1.0, 2.0, 0.0), (2.0, 2.0, 0.0), (3.0, 2.0, 0.0), (4.0, 2.0, 0.0), (5.0, 2.0, 0.0), (6.0, 3.0, 0.0), (6.0, 2.0, 0.0), (7.0, 3.0, 0.0), (8.0, 3.0, 0.0), (8.0, 4.0, 0.0), (7.0, 2.0, 0.0), (8.0, 2.0, 0.0), (8.0, 5.0, 0.0), (8.0, 6.0, 0.0), (9.0, 6.0, 0.0), (10.0, 6.0, 0.0), (11.0, 6.0, 0.0), (11.0, 7.0, 0.0), (10.0, 5.0, 0.0), (11.0, 5.0, 0.0), (10.0, 4.0, 0.0), (11.0, 4.0, 0.0), (10.0, 3.0, 0.0), (11.0, 3.0, 0.0), (10.0, 2.0, 0.0), (11.0, 2.0, 0.0), (12.0, 3.0, 0.0), (12.0, 2.0, 0.0), (13.0, 3.0, 0.0), (13.0, 2.0, 0.0), (12.0, 4.0, 0.0), (13.0, 4.0, 0.0), (-7.0, -7.0, 0.1612), (-6.0, -7.0, 0.1612), (-5.0, -7.0, 0.1612), (-4.0, -7.0, 0.1612), (-4.0, -6.0, 0.1612), (-4.0, -5.0, 0.1612), (-4.0, -4.0, 0.1612), (-4.0, -3.0, 0.1612), (-3.0, -3.0, 0.1612), (-2.0, -3.0, 0.1612), (-1.0, -3.0, 0.1612), (-1.0, -2.0, 0.1612), (-1.0, -1.0, 0.1612), (-0.5, -1.0, 0.1612), (-0.5, 0.0, 0.1612), (-0.5, 1.0, 0.1612), (-1.0, 2.0, 0.1612), (-0.5, 2.0, 0.1612), (-1.0, 3.0, 0.1612), (0.0, 3.0, 0.1612), (0.0, 2.0, 0.1612), (1.0, 2.0, 0.1612), (2.0, 2.0, 0.1612), (3.0, 2.0, 0.1612), (4.0, 2.0, 0.1612), (5.0, 2.0, 0.1612), (6.0, 3.0, 0.1612), (6.0, 2.0, 0.1612), (7.0, 3.0, 0.1612), (8.0, 3.0, 0.1612), (8.0, 4.0, 0.1612), (7.0, 2.0, 0.1612), (8.0, 2.0, 0.1612), (8.0, 5.0, 0.1612), (8.0, 6.0, 0.1612), (9.0, 6.0, 0.1612), (10.0, 6.0, 0.1612), (11.0, 6.0, 0.1612), (11.0, 7.0, 0.1612), (10.0, 5.0, 0.1612), (11.0, 5.0, 0.1612), (10.0, 4.0, 0.1612), (11.0, 4.0, 0.1612), (10.0, 3.0, 0.1612), (11.0, 3.0, 0.1612), (10.0, 2.0, 0.1612), (11.0, 2.0, 0.1612), (12.0, 3.0, 0.1612), (12.0, 2.0, 0.1612), (13.0, 3.0, 0.1612), (13.0, 2.0, 0.1612), (12.0, 4.0, 0.1612), (13.0, 4.0, 0.1612), (11.0, 4.0, 0.1612), (12.0, 4.0, 0.1612), (14.0, 3.0, 0.1612), (14.0, 2.0, 0.1612), (14.0, 4.0, 0.1612), (10.0, 1.0, 0.1612), (11.0, 1.0, 0.1612), (12.0, 1.0, 0.1612), (13.0, 1.0, 0.1612), (14.0, 1.0, 0.1612), (9.0, 3.0, 0.1612), (9.0, 4.0, 0.1612), (9.0, 2.0, 0.1612), (9.0, 5.0, 0.1612), (9.0, 6.0, 0.1612), (10.0, 3.0, 0.1612), (10.0, 4.0, 0.1612), (10.0, 2.0, 0.1612), (10.0, 5.0, 0.1612), (10.0, 6.0, 0.1612), (8.0, 1.0, 0.1612), (9.0, 1.0, 0.1612), (10.0, 1.0, 0.1612), (7.0, 1.0, 0.1612), (8.0, 1.0, 0.1612), (7.0, 3.0, 0.1612), (7.0, 2.0, 0.1612), (6.0, 1.0, 0.1612), (7.0, 1.0, 0.1612), (-7.0, -8.0, 0.1612), (-6.0, -8.0, 0.1612), (-5.0, -8.0, 0.1612), (-4.0, -8.0, 0.1612), (-4.0, -4.0, 0.1612), (-3.0, -4.0, 0.1612), (-2.0, -4.0, 0.1612), (-1.0, -4.0, 0.1612), (-1.0, 2.0, 0.1612), (0.0, 2.0, 0.1612), (0.0, 1.0, 0.1612), (1.0, 1.0, 0.1612), (2.0, 1.0, 0.1612), (3.0, 1.0, 0.1612), (4.0, 1.0, 0.1612), (5.0, 1.0, 0.1612), (6.0, 1.0, 0.1612), (-3.0, -7.0, 0.1612), (-3.0, -6.0, 0.1612), (-3.0, -5.0, 0.1612), (-3.0, -4.0, 0.1612), (0.0, -3.0, 0.1612), (0.0, -2.0, 0.1612), (0.0, -1.0, 0.1612), (0.5, -1.0, 0.1612), (0.5, 0.0, 0.1612), (0.5, 1.0, 0.1612), (-3.0, -8.0, 0.1612), (0.0, -4.0, 0.1612), (0.0, 1.0, 0.1612), (0.0, 2.0, 0.1612), (11.0, 5.0, 0.1612), (12.0, 5.0, 0.1612), (11.0, 6.0, 0.1612), (12.0, 6.0, 0.1612), (11.0, 7.0, 0.1612), (12.0, 7.0, 0.1612), (11.0, 8.0, 0.1612), (12.0, 8.0, 0.1612), (13.0, 5.0, 0.1612), (14.0, 5.0, 0.1612), (13.0, 6.0, 0.1612), (14.0, 6.0, 0.1612), (12.0, 5.0, 0.1612), (12.0, 6.0, 0.1612), (-8.0, -7.0, 0.1612), (-8.0, -8.0, 0.1612)], [], [(35, 34, 87, 88), (30, 29, 82, 83), (11, 10, 63, 64), (50, 48, 101, 103), (21, 20, 73, 74), (7, 6, 59, 60), (16, 17, 70, 69), (1, 0, 53, 54), (42, 44, 97, 95), (13, 12, 65, 66), (18, 16, 69, 71), (48, 46, 99, 101), (38, 37, 90, 91), (29, 32, 85, 82), (6, 5, 58, 59), (40, 42, 95, 93), (34, 33, 86, 87), (45, 43, 96, 98), (5, 4, 57, 58), (37, 40, 93, 90), (26, 27, 80, 79), (33, 30, 83, 86), (43, 41, 94, 96), (3, 2, 55, 56), (49, 50, 103, 102), (12, 11, 64, 65), (31, 28, 81, 84), (41, 39, 92, 94), (14, 13, 66, 67), (2, 1, 54, 55), (15, 14, 67, 68), (22, 21, 74, 75), (10, 9, 62, 63), (47, 51, 104, 100), (39, 36, 89, 92), (20, 19, 72, 73), (23, 22, 75, 76), (17, 15, 68, 70), (46, 45, 98, 99), (9, 8, 61, 62), (24, 23, 76, 77), (28, 26, 79, 81), (25, 24, 77, 78), (4, 3, 56, 57), (8, 7, 60, 61), (27, 25, 78, 80), (44, 47, 100, 97), (36, 35, 88, 89), (32, 31, 84, 85), (19, 18, 71, 72), (52, 49, 102, 105), (97, 100, 107, 106), (105, 102, 108, 110), (102, 103, 109, 108), (109, 103, 114, 115), (103, 101, 113, 114), (101, 99, 112, 113), (99, 98, 111, 112), (87, 86, 119, 120), (86, 83, 117, 119), (82, 85, 118, 116), (83, 82, 116, 117), (120, 119, 124, 125), (119, 117, 122, 124), (116, 118, 123, 121), (117, 116, 121, 122), (123, 118, 127, 128), (118, 85, 126, 127), (85, 84, 129, 130), (79, 80, 132, 131), (132, 80, 133, 134), (80, 78, 150, 151), (78, 77, 149, 150), (77, 76, 148, 149), (76, 75, 147, 148), (75, 74, 146, 147), (74, 73, 145, 146), (72, 71, 143, 144), (63, 62, 141, 142), (62, 61, 140, 141), (61, 60, 139, 140), (56, 55, 137, 138), (55, 54, 136, 137), (54, 53, 135, 136), (56, 138, 162, 152), (63, 142, 163, 156), (68, 67, 160, 161), (67, 66, 159, 160), (65, 64, 157, 158), (64, 63, 156, 157), (59, 58, 154, 155), (58, 57, 153, 154), (57, 56, 152, 153), (70, 68, 164, 165), (106, 107, 167, 166), (166, 167, 169, 168), (168, 169, 171, 170), (170, 171, 173, 172), (105, 110, 175, 174), (174, 175, 177, 176), (174, 176, 179, 178), (135, 53, 180, 181)])
_uv = me_plane_003.uv_layers.new(name='UVMap')
_uv.uv.foreach_set('vector', [1.24, 1.009, 1.24, -0.009091, 1.404, -0.009091, 1.404, 1.009, 2.389, 2.027, 2.389, 3.045, 2.225, 3.045, 2.225, 2.027, 1.568, 1.009, 1.568, 2.027, 1.404, 2.027, 1.404, 1.009, 1.732, 3.045, 1.732, 2.027, 1.896, 2.027, 1.896, 3.045, 3.045, 5.082, 3.045, 6.1, 2.881, 6.1, 2.881, 5.082, 2.553, -0.009091, 2.553, 1.009, 2.389, 1.009, 2.389, -0.009091, 0.3192, 1.518, 0.3192, 1.009, 0.4834, 1.009, 0.4834, 1.518, 2.06, 2.027, 2.06, 3.045, 1.896, 3.045, 1.896, 2.027, 2.717, 3.045, 2.717, 4.064, 2.553, 4.064, 2.553, 3.045, 0.1551, 1.518, 0.1551, 1.009, 0.3192, 1.009, 0.3192, 1.518, 0.631, -0.009091, 0.631, 1.009, 0.4668, 1.009, 0.4668, -0.009091, 1.732, 2.027, 1.732, 1.009, 1.896, 1.009, 1.896, 2.027, 2.717, -0.009091, 2.717, 1.009, 2.553, 1.009, 2.553, -0.009091, 2.389, 3.045, 2.389, 4.064, 2.225, 4.064, 2.225, 3.045, 2.553, 1.009, 2.553, 2.027, 2.389, 2.027, 2.389, 1.009, 2.717, 2.027, 2.717, 3.045, 2.553, 3.045, 2.553, 2.027, 2.389, -0.009091, 2.389, 1.009, 2.225, 1.009, 2.225, -0.009091, 2.881, -0.009091, 2.881, 1.009, 2.717, 1.009, 2.717, -0.009091, 2.553, 2.027, 2.553, 3.045, 2.389, 3.045, 2.389, 2.027, 2.717, 1.009, 2.717, 2.027, 2.553, 2.027, 2.553, 1.009, -0.1898, -0.009091, -0.1898, 1.009, -0.354, 1.009, -0.354, -0.009091, 2.389, 1.009, 2.389, 2.027, 2.225, 2.027, 2.225, 1.009, 2.881, 1.009, 2.881, 2.027, 2.717, 2.027, 2.717, 1.009, 2.06, -0.009091, 2.06, 1.009, 1.896, 1.009, 1.896, -0.009091, 1.24, 1.009, 1.24, 2.027, 1.075, 2.027, 1.075, 1.009, 1.568, -0.009091, 1.568, 1.009, 1.404, 1.009, 1.404, -0.009091, -0.02568, -0.009091, -0.02568, 1.009, -0.1898, 1.009, -0.1898, -0.009091, 2.881, 2.027, 2.881, 3.045, 2.717, 3.045, 2.717, 2.027, 1.732, 1.009, 1.732, 2.027, 1.568, 2.027, 1.568, 1.009, 2.06, 1.009, 2.06, 2.027, 1.896, 2.027, 1.896, 1.009, 1.732, -0.009091, 1.732, 1.009, 1.568, 1.009, 1.568, -0.009091, 3.045, 4.064, 3.045, 5.082, 2.881, 5.082, 2.881, 4.064, 2.225, -0.009091, 2.225, 1.009, 2.06, 1.009, 2.06, -0.009091, 0.1551, 1.009, 0.1551, 2.027, -0.009092, 2.027, -0.009092, 1.009, 2.881, 3.045, 2.881, 4.064, 2.717, 4.064, 2.717, 3.045, -0.354, -0.009091, -0.354, 1.009, -0.5182, 1.009, -0.5182, -0.009091, 3.045, 3.045, 3.045, 4.064, 2.881, 4.064, 2.881, 3.045, 0.4668, -0.009091, 0.4668, 1.009, 0.3027, 1.009, 0.3027, -0.009091, 1.732, 1.009, 1.732, -0.009091, 1.896, -0.009091, 1.896, 1.009, 2.225, 1.009, 2.225, 2.027, 2.06, 2.027, 2.06, 1.009, 3.045, 2.027, 3.045, 3.045, 2.881, 3.045, 2.881, 2.027, 0.9113, 1.009, 0.9113, -0.009091, 1.075, -0.009091, 1.075, 1.009, 3.045, 1.009, 3.045, 2.027, 2.881, 2.027, 2.881, 1.009, 2.553, 3.045, 2.553, 4.064, 2.389, 4.064, 2.389, 3.045, 2.225, 2.027, 2.225, 3.045, 2.06, 3.045, 2.06, 2.027, 3.045, -0.009091, 3.045, 1.009, 2.881, 1.009, 2.881, -0.009091, -0.02568, 1.009, -0.02568, -0.009091, 0.1385, -0.009091, 0.1385, 1.009, 1.24, 2.027, 1.24, 1.009, 1.404, 1.009, 1.404, 2.027, 0.631, 1.009, 0.631, -0.009091, 0.7952, -0.009091, 0.7952, 1.009, 0.3027, -0.009091, 0.3027, 1.009, 0.1385, 1.009, 0.1385, -0.009091, 1.24, -0.009091, 1.24, 1.009, 1.075, 1.009, 1.075, -0.009091, 3.045, -0.009091, 4.064, -0.009091, 4.064, 1.009, 3.045, 1.009, -2.045, -2.045, -2.045, -3.064, -1.027, -3.064, -1.027, -2.045, -2.045, -3.064, -2.045, -4.082, -1.027, -4.082, -1.027, -3.064, -1.027, -4.082, -2.045, -4.082, -2.045, -5.1, -1.027, -5.1, -2.045, -4.082, -3.064, -4.082, -3.064, -5.1, -2.045, -5.1, -3.064, -4.082, -4.082, -4.082, -4.082, -5.1, -3.064, -5.1, -4.082, -4.082, -5.1, -4.082, -5.1, -5.1, -4.082, -5.1, 3.045, -0.009091, 3.045, -1.027, 4.064, -1.027, 4.064, -0.009092, 3.045, -1.027, 3.045, -2.045, 4.064, -2.045, 4.064, -1.027, 3.045, -3.064, 3.045, -4.082, 4.064, -4.082, 4.064, -3.064, 3.045, -2.045, 3.045, -3.064, 4.064, -3.064, 4.064, -2.045, 4.064, -0.009092, 4.064, -1.027, 5.082, -1.027, 5.082, -0.009092, 4.064, -1.027, 4.064, -2.045, 5.082, -2.045, 5.082, -1.027, 4.064, -3.064, 4.064, -4.082, 5.082, -4.082, 5.082, -3.064, 4.064, -2.045, 4.064, -3.064, 5.082, -3.064, 5.082, -2.045, 5.082, -4.082, 4.064, -4.082, 4.064, -5.1, 5.082, -5.1, 4.064, -4.082, 3.045, -4.082, 3.045, -5.1, 4.064, -5.1, -0.009092, 2.027, -1.027, 2.027, -1.027, 1.009, -0.009092, 1.009, -2.045, 2.027, -2.045, 1.009, -1.027, 1.009, -1.027, 2.027, -1.027, 1.009, -2.045, 1.009, -2.045, -0.009091, -1.027, -0.009091, 6.1, -5.1, 6.1, -4.082, 5.082, -4.082, 5.082, -5.1, 6.1, -4.082, 6.1, -3.064, 5.082, -3.064, 5.082, -4.082, 6.1, -3.064, 6.1, -2.045, 5.082, -2.045, 5.082, -3.064, 6.1, -2.045, 6.1, -1.027, 5.082, -1.027, 5.082, -2.045, 6.1, -1.027, 6.1, -0.009092, 5.082, -0.009092, 5.082, -1.027, 6.1, -0.009092, 6.1, 1.009, 5.082, 1.009, 5.082, -0.009092, -0.009092, 3.045, -1.027, 3.045, -1.027, 2.027, -0.009091, 2.027, -3.064, 3.045, -3.064, 2.027, -2.045, 2.027, -2.045, 3.045, -3.064, 2.027, -3.064, 1.009, -2.045, 1.009, -2.045, 2.027, -3.064, 1.009, -3.064, -0.009091, -2.045, -0.009091, -2.045, 1.009, 2.027, -1.027, 2.027, -2.045, 3.045, -2.045, 3.045, -1.027, 2.027, -2.045, 2.027, -3.064, 3.045, -3.064, 3.045, -2.045, 2.027, -3.064, 2.027, -4.082, 3.045, -4.082, 3.045, -3.064, 2.027, -1.027, 3.045, -1.027, 3.045, -0.009092, 2.027, -0.009091, -3.064, 3.045, -2.045, 3.045, -2.045, 4.064, -3.064, 4.064, -2.045, 4.064, -2.045, 3.045, -1.027, 3.045, -1.027, 4.064, -2.045, 3.045, -2.045, 2.027, -1.027, 2.027, -1.027, 3.045, -5.1, 3.045, -4.082, 3.045, -4.082, 4.064, -5.1, 4.064, -4.082, 3.045, -3.064, 3.045, -3.064, 4.064, -4.082, 4.064, -1.027, -1.027, -0.009092, -1.027, -0.009091, -0.009091, -1.027, -0.009091, -0.009092, -1.027, 1.009, -1.027, 1.009, -0.009091, -0.009091, -0.009091, 1.009, -1.027, 2.027, -1.027, 2.027, -0.009091, 1.009, -0.009091, -1.027, 1.009, -1.027, -0.009091, -0.5182, -0.009091, -0.5182, 1.009, 3.045, 1.009, 4.064, 1.009, 4.064, 2.027, 3.045, 2.027, 3.045, 2.027, 4.064, 2.027, 4.064, 3.045, 3.045, 3.045, 3.045, 3.045, 4.064, 3.045, 4.064, 4.064, 3.045, 4.064, 3.045, 4.064, 4.064, 4.064, 4.064, 5.082, 3.045, 5.082, -2.045, -2.045, -1.027, -2.045, -1.027, -1.027, -2.045, -1.027, -2.045, -1.027, -1.027, -1.027, -1.027, -0.009092, -2.045, -0.009091, -2.045, -1.027, -2.045, -0.009091, -3.064, -0.009091, -3.064, -1.027, 3.045, -4.082, 2.027, -4.082, 2.027, -5.1, 3.045, -5.1])
me_plane_003.use_remesh_preserve_volume = False
me_plane_003.use_remesh_preserve_attributes = False
me_plane_003.use_mirror_vertex_groups = False
me_plane_003.update()

# ---- objects
ob_plane_002 = bpy.data.objects.new('Plane.002', me_plane_002)
ob_plane_001 = bpy.data.objects.new('Plane.001', me_plane_001)
ob_plane = bpy.data.objects.new('Plane', me_plane)
ob_lamp = bpy.data.objects.new('Lamp', light_lamp)
ob_camera = bpy.data.objects.new('Camera', cam_camera)
ob_plane_003 = bpy.data.objects.new('Plane.003', me_plane_003)

# ---- transforms, parenting, visibility, modifiers, constraints
ob_plane_002.location = (0.0, 0.0, 0.0)
ob_plane_002.hide_viewport = True
ob_plane_002.lineart.crease_threshold = 0.0
ob_plane_001.location = (0.0, 0.0, 0.0)
ob_plane_001.lineart.crease_threshold = 0.0
ob_plane.location = (0.0, 0.0, 0.0)
ob_plane.lineart.crease_threshold = 0.0
ob_lamp.location = (4.076, 1.005, 5.904)
ob_lamp.rotation_euler = (0.6503, 0.05522, 1.866)
ob_lamp.lock_rotations_4d = False
ob_lamp.empty_display_type = 'ARROWS'
ob_lamp.color = (0.0, 0.0, 0.0, 0.0)
ob_lamp.lineart.crease_threshold = 0.0
ob_camera.location = (7.481, -6.508, 5.344)
ob_camera.rotation_euler = (1.109, 0.01082, 0.8149)
ob_camera.lock_rotations_4d = False
ob_camera.empty_display_type = 'ARROWS'
ob_camera.color = (0.0, 0.0, 0.0, 0.0)
ob_camera.display_type = 'WIRE'
ob_camera.lineart.crease_threshold = 0.0
ob_plane_003.location = (0.0, 0.0, 0.0)
ob_plane_003.lineart.crease_threshold = 0.0

# ---- collection membership
col_collection_1.objects.link(ob_plane_002)
col_collection_1.objects.link(ob_plane_001)
col_collection_1.objects.link(ob_plane)
col_collection_1.objects.link(ob_lamp)
col_collection_1.objects.link(ob_camera)
col_collection_1.objects.link(ob_plane_003)

# ---- scene / render settings (as saved in the file)
scene.camera = ob_camera
scene.frame_start = 1; scene.frame_end = 250; scene.frame_set(1)
scene.render.engine = 'BLENDER_EEVEE_NEXT'
scene.render.resolution_percentage = 50
scene.render.dither_intensity = 0.0
scene.cycles.use_denoising = False
scene.cycles.samples = 10
scene.cycles.sampling_pattern = 'TABULATED_SOBOL'
scene.cycles.light_sampling_threshold = 0.0
scene.cycles.use_adaptive_sampling = False
scene.cycles.use_light_tree = False
scene.cycles.blur_glossy = 0.0
scene.cycles.pixel_filter_type = 'GAUSSIAN'
scene.cycles.sample_clamp_indirect = 0.0
scene.view_settings.view_transform = 'Standard'
bpy.context.view_layer.update()
